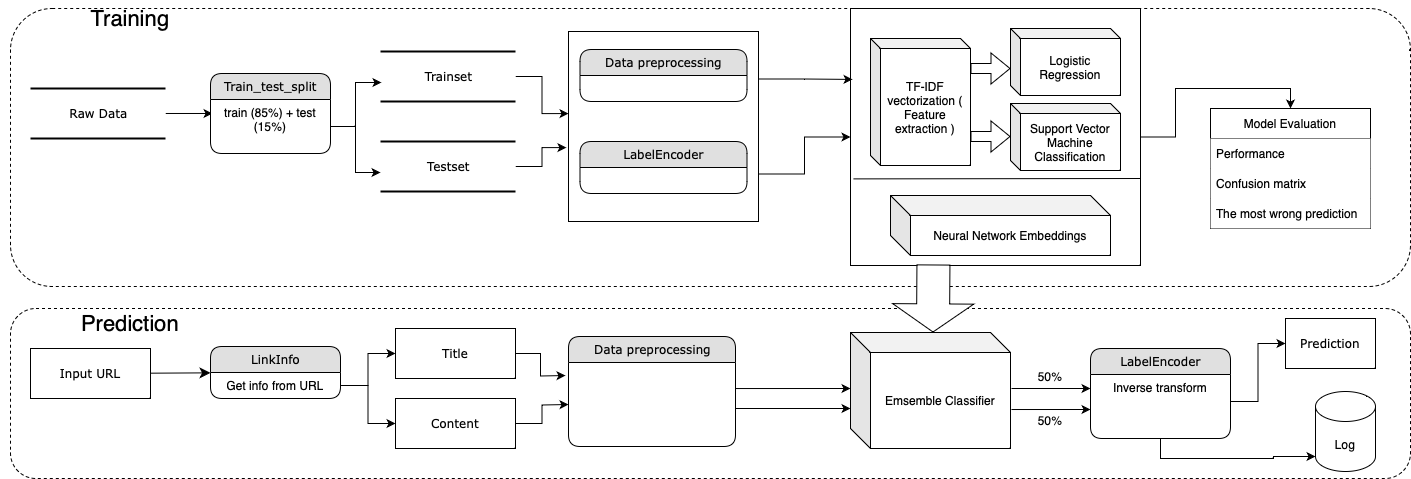

The diagram above was exported from draw.io. Its source (the exported page's mxGraphModel, read from the mxfile embedded in the PNG):
<mxGraphModel dx="842" dy="660" grid="1" gridSize="10" guides="1" tooltips="1" connect="1" arrows="1" fold="1" page="1" pageScale="1" pageWidth="1100" pageHeight="850" background="none" math="0" shadow="0">
  <root>
    <mxCell id="0" />
    <mxCell id="1" parent="0" />
    <mxCell id="Jwd4gEh87zWLfQr8mGa5-42" value="" style="rounded=1;whiteSpace=wrap;html=1;fillColor=none;dashed=1;" parent="1" vertex="1">
      <mxGeometry x="40" y="130" width="1400" height="278" as="geometry" />
    </mxCell>
    <mxCell id="Jwd4gEh87zWLfQr8mGa5-45" value="" style="rounded=1;whiteSpace=wrap;html=1;fillColor=none;dashed=1;" parent="1" vertex="1">
      <mxGeometry x="40" y="430" width="1400" height="170" as="geometry" />
    </mxCell>
    <mxCell id="Jwd4gEh87zWLfQr8mGa5-65" style="edgeStyle=orthogonalEdgeStyle;rounded=0;orthogonalLoop=1;jettySize=auto;html=1;exitX=1;exitY=0.5;exitDx=0;exitDy=0;entryX=0.5;entryY=0;entryDx=0;entryDy=0;" parent="1" source="Jwd4gEh87zWLfQr8mGa5-25" target="Jwd4gEh87zWLfQr8mGa5-34" edge="1">
      <mxGeometry relative="1" as="geometry" />
    </mxCell>
    <mxCell id="Jwd4gEh87zWLfQr8mGa5-25" value="" style="rounded=0;whiteSpace=wrap;html=1;" parent="1" vertex="1">
      <mxGeometry x="880" y="130" width="290" height="257" as="geometry" />
    </mxCell>
    <mxCell id="1fdf3b25b50cf41e-27" style="edgeStyle=none;html=1;labelBackgroundColor=none;startFill=0;startSize=8;endFill=1;endSize=8;fontFamily=Verdana;fontSize=12;" parent="1" source="17472293e6e8944d-30" target="1fdf3b25b50cf41e-1" edge="1">
      <mxGeometry relative="1" as="geometry" />
    </mxCell>
    <mxCell id="17472293e6e8944d-30" value="Input URL" style="whiteSpace=wrap;html=1;rounded=0;shadow=0;comic=0;labelBackgroundColor=none;strokeWidth=1;fontFamily=Verdana;fontSize=12;align=center;" parent="1" vertex="1">
      <mxGeometry x="60" y="470" width="120" height="50" as="geometry" />
    </mxCell>
    <mxCell id="1fdf3b25b50cf41e-1" value="LinkInfo" style="swimlane;html=1;fontStyle=0;childLayout=stackLayout;horizontal=1;startSize=26;fillColor=#e0e0e0;horizontalStack=0;resizeParent=1;resizeLast=0;collapsible=1;marginBottom=0;swimlaneFillColor=#ffffff;align=center;rounded=1;shadow=0;comic=0;labelBackgroundColor=none;strokeWidth=1;fontFamily=Verdana;fontSize=12" parent="1" vertex="1">
      <mxGeometry x="240" y="468" width="130" height="52" as="geometry" />
    </mxCell>
    <mxCell id="1fdf3b25b50cf41e-2" value="Get info from URL" style="text;html=1;strokeColor=none;fillColor=none;spacingLeft=4;spacingRight=4;whiteSpace=wrap;overflow=hidden;rotatable=0;points=[[0,0.5],[1,0.5]];portConstraint=eastwest;align=center;" parent="1fdf3b25b50cf41e-1" vertex="1">
      <mxGeometry y="26" width="130" height="26" as="geometry" />
    </mxCell>
    <mxCell id="Jwd4gEh87zWLfQr8mGa5-58" style="edgeStyle=orthogonalEdgeStyle;rounded=0;orthogonalLoop=1;jettySize=auto;html=1;entryX=0.017;entryY=0.259;entryDx=0;entryDy=0;entryPerimeter=0;" parent="1" source="Jwd4gEh87zWLfQr8mGa5-1" target="Jwd4gEh87zWLfQr8mGa5-3" edge="1">
      <mxGeometry relative="1" as="geometry" />
    </mxCell>
    <mxCell id="Jwd4gEh87zWLfQr8mGa5-1" value="Raw Data" style="html=1;rounded=0;shadow=0;comic=0;labelBackgroundColor=none;strokeWidth=2;fontFamily=Verdana;fontSize=12;align=center;shape=mxgraph.ios7ui.horLines;" parent="1" vertex="1">
      <mxGeometry x="60" y="210" width="135" height="50" as="geometry" />
    </mxCell>
    <mxCell id="Jwd4gEh87zWLfQr8mGa5-2" value="Train_test_split" style="swimlane;html=1;fontStyle=0;childLayout=stackLayout;horizontal=1;startSize=26;fillColor=#e0e0e0;horizontalStack=0;resizeParent=1;resizeLast=0;collapsible=1;marginBottom=0;swimlaneFillColor=#ffffff;align=center;rounded=1;shadow=0;comic=0;labelBackgroundColor=none;strokeWidth=1;fontFamily=Verdana;fontSize=12" parent="1" vertex="1">
      <mxGeometry x="240" y="195" width="120" height="80" as="geometry" />
    </mxCell>
    <mxCell id="Jwd4gEh87zWLfQr8mGa5-3" value="train (85%) + test (15%)" style="text;html=1;strokeColor=none;fillColor=none;spacingLeft=4;spacingRight=4;whiteSpace=wrap;overflow=hidden;rotatable=0;points=[[0,0.5],[1,0.5]];portConstraint=eastwest;align=center;" parent="Jwd4gEh87zWLfQr8mGa5-2" vertex="1">
      <mxGeometry y="26" width="120" height="54" as="geometry" />
    </mxCell>
    <mxCell id="Jwd4gEh87zWLfQr8mGa5-62" style="edgeStyle=orthogonalEdgeStyle;rounded=0;orthogonalLoop=1;jettySize=auto;html=1;entryX=0;entryY=0.432;entryDx=0;entryDy=0;entryPerimeter=0;" parent="1" source="Jwd4gEh87zWLfQr8mGa5-4" target="Jwd4gEh87zWLfQr8mGa5-8" edge="1">
      <mxGeometry relative="1" as="geometry" />
    </mxCell>
    <mxCell id="Jwd4gEh87zWLfQr8mGa5-4" value="Trainset" style="html=1;rounded=0;shadow=0;comic=0;labelBackgroundColor=none;strokeWidth=2;fontFamily=Verdana;fontSize=12;align=center;shape=mxgraph.ios7ui.horLines;" parent="1" vertex="1">
      <mxGeometry x="410" y="173" width="135" height="50" as="geometry" />
    </mxCell>
    <mxCell id="Jwd4gEh87zWLfQr8mGa5-20" style="edgeStyle=orthogonalEdgeStyle;rounded=0;orthogonalLoop=1;jettySize=auto;html=1;entryX=-0.011;entryY=0.611;entryDx=0;entryDy=0;entryPerimeter=0;" parent="1" source="Jwd4gEh87zWLfQr8mGa5-5" target="Jwd4gEh87zWLfQr8mGa5-8" edge="1">
      <mxGeometry relative="1" as="geometry" />
    </mxCell>
    <mxCell id="Jwd4gEh87zWLfQr8mGa5-5" value="Testset" style="html=1;rounded=0;shadow=0;comic=0;labelBackgroundColor=none;strokeWidth=2;fontFamily=Verdana;fontSize=12;align=center;shape=mxgraph.ios7ui.horLines;" parent="1" vertex="1">
      <mxGeometry x="410" y="263" width="135" height="50" as="geometry" />
    </mxCell>
    <mxCell id="Jwd4gEh87zWLfQr8mGa5-63" style="edgeStyle=orthogonalEdgeStyle;rounded=0;orthogonalLoop=1;jettySize=auto;html=1;exitX=1;exitY=0.25;exitDx=0;exitDy=0;entryX=0.007;entryY=0.276;entryDx=0;entryDy=0;entryPerimeter=0;" parent="1" source="Jwd4gEh87zWLfQr8mGa5-8" target="Jwd4gEh87zWLfQr8mGa5-25" edge="1">
      <mxGeometry relative="1" as="geometry" />
    </mxCell>
    <mxCell id="Jwd4gEh87zWLfQr8mGa5-64" style="edgeStyle=orthogonalEdgeStyle;rounded=0;orthogonalLoop=1;jettySize=auto;html=1;exitX=1;exitY=0.75;exitDx=0;exitDy=0;" parent="1" source="Jwd4gEh87zWLfQr8mGa5-8" target="Jwd4gEh87zWLfQr8mGa5-25" edge="1">
      <mxGeometry relative="1" as="geometry" />
    </mxCell>
    <mxCell id="Jwd4gEh87zWLfQr8mGa5-8" value="" style="whiteSpace=wrap;html=1;aspect=fixed;" parent="1" vertex="1">
      <mxGeometry x="598" y="153" width="190" height="190" as="geometry" />
    </mxCell>
    <mxCell id="Jwd4gEh87zWLfQr8mGa5-10" value="Data preprocessing" style="swimlane;html=1;fontStyle=0;childLayout=stackLayout;horizontal=1;startSize=26;fillColor=#e0e0e0;horizontalStack=0;resizeParent=1;resizeLast=0;collapsible=1;marginBottom=0;swimlaneFillColor=#ffffff;align=center;rounded=1;shadow=0;comic=0;labelBackgroundColor=none;strokeWidth=1;fontFamily=Verdana;fontSize=12" parent="1" vertex="1">
      <mxGeometry x="609.5" y="171" width="167" height="52" as="geometry" />
    </mxCell>
    <mxCell id="Jwd4gEh87zWLfQr8mGa5-12" value="LabelEncoder" style="swimlane;html=1;fontStyle=0;childLayout=stackLayout;horizontal=1;startSize=26;fillColor=#e0e0e0;horizontalStack=0;resizeParent=1;resizeLast=0;collapsible=1;marginBottom=0;swimlaneFillColor=#ffffff;align=center;rounded=1;shadow=0;comic=0;labelBackgroundColor=none;strokeWidth=1;fontFamily=Verdana;fontSize=12" parent="1" vertex="1">
      <mxGeometry x="609.5" y="263" width="167" height="52" as="geometry" />
    </mxCell>
    <mxCell id="Jwd4gEh87zWLfQr8mGa5-23" value="" style="endArrow=none;html=1;rounded=0;exitX=0.01;exitY=0.663;exitDx=0;exitDy=0;exitPerimeter=0;" parent="1" source="Jwd4gEh87zWLfQr8mGa5-25" edge="1">
      <mxGeometry width="50" height="50" relative="1" as="geometry">
        <mxPoint x="670" y="420" as="sourcePoint" />
        <mxPoint x="1170" y="300" as="targetPoint" />
      </mxGeometry>
    </mxCell>
    <mxCell id="Jwd4gEh87zWLfQr8mGa5-24" value="Neural Network Embeddings" style="shape=cube;whiteSpace=wrap;html=1;boundedLbl=1;backgroundOutline=1;darkOpacity=0.05;darkOpacity2=0.1;" parent="1" vertex="1">
      <mxGeometry x="920" y="317" width="220" height="60" as="geometry" />
    </mxCell>
    <mxCell id="Jwd4gEh87zWLfQr8mGa5-26" value="TF-IDF vectorization&amp;nbsp;( Feature extraction )" style="shape=cube;whiteSpace=wrap;html=1;boundedLbl=1;backgroundOutline=1;darkOpacity=0.05;darkOpacity2=0.1;size=10;" parent="1" vertex="1">
      <mxGeometry x="900" y="160" width="100" height="127" as="geometry" />
    </mxCell>
    <mxCell id="Jwd4gEh87zWLfQr8mGa5-27" value="Logistic Regression" style="shape=cube;whiteSpace=wrap;html=1;boundedLbl=1;backgroundOutline=1;darkOpacity=0.05;darkOpacity2=0.1;size=10;" parent="1" vertex="1">
      <mxGeometry x="1040" y="150" width="110" height="67" as="geometry" />
    </mxCell>
    <mxCell id="Jwd4gEh87zWLfQr8mGa5-28" value="Support Vector Machine Classification" style="shape=cube;whiteSpace=wrap;html=1;boundedLbl=1;backgroundOutline=1;darkOpacity=0.05;darkOpacity2=0.1;size=10;" parent="1" vertex="1">
      <mxGeometry x="1040" y="225" width="110" height="67" as="geometry" />
    </mxCell>
    <mxCell id="Jwd4gEh87zWLfQr8mGa5-67" style="edgeStyle=orthogonalEdgeStyle;rounded=0;orthogonalLoop=1;jettySize=auto;html=1;entryX=-0.018;entryY=0.155;entryDx=0;entryDy=0;entryPerimeter=0;" parent="1" source="Jwd4gEh87zWLfQr8mGa5-29" edge="1">
      <mxGeometry relative="1" as="geometry">
        <mxPoint x="594.9939999999999" y="497.02" as="targetPoint" />
      </mxGeometry>
    </mxCell>
    <mxCell id="Jwd4gEh87zWLfQr8mGa5-29" value="Title" style="whiteSpace=wrap;html=1;rounded=0;shadow=0;comic=0;labelBackgroundColor=none;strokeWidth=1;fontFamily=Verdana;fontSize=12;align=center;" parent="1" vertex="1">
      <mxGeometry x="425" y="450" width="120" height="50" as="geometry" />
    </mxCell>
    <mxCell id="Jwd4gEh87zWLfQr8mGa5-68" style="edgeStyle=orthogonalEdgeStyle;rounded=0;orthogonalLoop=1;jettySize=auto;html=1;entryX=0;entryY=0.5;entryDx=0;entryDy=0;" parent="1" source="Jwd4gEh87zWLfQr8mGa5-30" edge="1">
      <mxGeometry relative="1" as="geometry">
        <mxPoint x="598" y="526" as="targetPoint" />
      </mxGeometry>
    </mxCell>
    <mxCell id="Jwd4gEh87zWLfQr8mGa5-30" value="Content" style="whiteSpace=wrap;html=1;rounded=0;shadow=0;comic=0;labelBackgroundColor=none;strokeWidth=1;fontFamily=Verdana;fontSize=12;align=center;" parent="1" vertex="1">
      <mxGeometry x="425" y="520" width="120" height="50" as="geometry" />
    </mxCell>
    <mxCell id="Jwd4gEh87zWLfQr8mGa5-31" value="Emsemble Classifier" style="shape=cube;whiteSpace=wrap;html=1;boundedLbl=1;backgroundOutline=1;darkOpacity=0.05;darkOpacity2=0.1;" parent="1" vertex="1">
      <mxGeometry x="880" y="454" width="160" height="116" as="geometry" />
    </mxCell>
    <mxCell id="Jwd4gEh87zWLfQr8mGa5-32" value="Data preprocessing" style="swimlane;html=1;fontStyle=0;childLayout=stackLayout;horizontal=1;startSize=26;fillColor=#e0e0e0;horizontalStack=0;resizeParent=1;resizeLast=0;collapsible=1;marginBottom=0;swimlaneFillColor=#ffffff;align=center;rounded=1;shadow=0;comic=0;labelBackgroundColor=none;strokeWidth=1;fontFamily=Verdana;fontSize=12" parent="1" vertex="1">
      <mxGeometry x="598" y="458" width="167" height="110" as="geometry" />
    </mxCell>
    <mxCell id="Jwd4gEh87zWLfQr8mGa5-34" value="Model Evaluation" style="swimlane;fontStyle=0;childLayout=stackLayout;horizontal=1;startSize=30;horizontalStack=0;resizeParent=1;resizeParentMax=0;resizeLast=0;collapsible=1;marginBottom=0;whiteSpace=wrap;html=1;" parent="1" vertex="1">
      <mxGeometry x="1240" y="230" width="160" height="120" as="geometry" />
    </mxCell>
    <mxCell id="Jwd4gEh87zWLfQr8mGa5-35" value="Performance" style="text;strokeColor=none;fillColor=default;align=left;verticalAlign=middle;spacingLeft=4;spacingRight=4;overflow=hidden;points=[[0,0.5],[1,0.5]];portConstraint=eastwest;rotatable=0;whiteSpace=wrap;html=1;" parent="Jwd4gEh87zWLfQr8mGa5-34" vertex="1">
      <mxGeometry y="30" width="160" height="30" as="geometry" />
    </mxCell>
    <mxCell id="Jwd4gEh87zWLfQr8mGa5-36" value="Confusion matrix" style="text;strokeColor=none;fillColor=default;align=left;verticalAlign=middle;spacingLeft=4;spacingRight=4;overflow=hidden;points=[[0,0.5],[1,0.5]];portConstraint=eastwest;rotatable=0;whiteSpace=wrap;html=1;" parent="Jwd4gEh87zWLfQr8mGa5-34" vertex="1">
      <mxGeometry y="60" width="160" height="30" as="geometry" />
    </mxCell>
    <mxCell id="Jwd4gEh87zWLfQr8mGa5-37" value="The most wrong prediction" style="text;strokeColor=none;fillColor=default;align=left;verticalAlign=middle;spacingLeft=4;spacingRight=4;overflow=hidden;points=[[0,0.5],[1,0.5]];portConstraint=eastwest;rotatable=0;whiteSpace=wrap;html=1;" parent="Jwd4gEh87zWLfQr8mGa5-34" vertex="1">
      <mxGeometry y="90" width="160" height="30" as="geometry" />
    </mxCell>
    <mxCell id="Jwd4gEh87zWLfQr8mGa5-81" style="edgeStyle=orthogonalEdgeStyle;rounded=0;orthogonalLoop=1;jettySize=auto;html=1;exitX=0.5;exitY=1;exitDx=0;exitDy=0;entryX=0;entryY=1;entryDx=0;entryDy=-15;entryPerimeter=0;" parent="1" source="Jwd4gEh87zWLfQr8mGa5-38" target="Jwd4gEh87zWLfQr8mGa5-41" edge="1">
      <mxGeometry relative="1" as="geometry">
        <Array as="points">
          <mxPoint x="1190" y="580" />
          <mxPoint x="1303" y="580" />
        </Array>
      </mxGeometry>
    </mxCell>
    <mxCell id="Jwd4gEh87zWLfQr8mGa5-38" value="LabelEncoder" style="swimlane;html=1;fontStyle=0;childLayout=stackLayout;horizontal=1;startSize=26;fillColor=#e0e0e0;horizontalStack=0;resizeParent=1;resizeLast=0;collapsible=1;marginBottom=0;swimlaneFillColor=#ffffff;align=center;rounded=1;shadow=0;comic=0;labelBackgroundColor=none;strokeWidth=1;fontFamily=Verdana;fontSize=12" parent="1" vertex="1">
      <mxGeometry x="1120" y="470" width="140" height="90" as="geometry" />
    </mxCell>
    <mxCell id="Jwd4gEh87zWLfQr8mGa5-39" value="Inverse transform" style="text;html=1;strokeColor=none;fillColor=none;spacingLeft=4;spacingRight=4;whiteSpace=wrap;overflow=hidden;rotatable=0;points=[[0,0.5],[1,0.5]];portConstraint=eastwest;align=center;" parent="Jwd4gEh87zWLfQr8mGa5-38" vertex="1">
      <mxGeometry y="26" width="140" height="54" as="geometry" />
    </mxCell>
    <mxCell id="Jwd4gEh87zWLfQr8mGa5-40" value="Prediction" style="whiteSpace=wrap;html=1;rounded=0;shadow=0;comic=0;labelBackgroundColor=none;strokeWidth=1;fontFamily=Verdana;fontSize=12;align=center;" parent="1" vertex="1">
      <mxGeometry x="1315" y="440" width="90" height="50" as="geometry" />
    </mxCell>
    <mxCell id="Jwd4gEh87zWLfQr8mGa5-41" value="Log" style="shape=cylinder3;whiteSpace=wrap;html=1;boundedLbl=1;backgroundOutline=1;size=15;" parent="1" vertex="1">
      <mxGeometry x="1345" y="513" width="60" height="80" as="geometry" />
    </mxCell>
    <mxCell id="Jwd4gEh87zWLfQr8mGa5-46" value="&lt;font style=&quot;font-size: 22px;&quot;&gt;Training&lt;/font&gt;" style="text;html=1;strokeColor=none;fillColor=none;align=center;verticalAlign=middle;whiteSpace=wrap;rounded=0;fontSize=28;" parent="1" vertex="1">
      <mxGeometry x="30" y="123" width="260" height="30" as="geometry" />
    </mxCell>
    <mxCell id="Jwd4gEh87zWLfQr8mGa5-47" value="&lt;font style=&quot;font-size: 22px;&quot;&gt;Prediction&lt;/font&gt;" style="text;html=1;strokeColor=none;fillColor=none;align=center;verticalAlign=middle;whiteSpace=wrap;rounded=0;fontSize=28;" parent="1" vertex="1">
      <mxGeometry x="30" y="428" width="260" height="30" as="geometry" />
    </mxCell>
    <mxCell id="Jwd4gEh87zWLfQr8mGa5-48" style="edgeStyle=orthogonalEdgeStyle;rounded=0;orthogonalLoop=1;jettySize=auto;html=1;entryX=0;entryY=0.5;entryDx=0;entryDy=0;" parent="1" source="1fdf3b25b50cf41e-2" target="Jwd4gEh87zWLfQr8mGa5-29" edge="1">
      <mxGeometry relative="1" as="geometry" />
    </mxCell>
    <mxCell id="Jwd4gEh87zWLfQr8mGa5-49" style="edgeStyle=orthogonalEdgeStyle;rounded=0;orthogonalLoop=1;jettySize=auto;html=1;exitX=1;exitY=0.5;exitDx=0;exitDy=0;" parent="1" source="1fdf3b25b50cf41e-2" target="Jwd4gEh87zWLfQr8mGa5-30" edge="1">
      <mxGeometry relative="1" as="geometry" />
    </mxCell>
    <mxCell id="Jwd4gEh87zWLfQr8mGa5-54" value="" style="shape=flexArrow;endArrow=classic;html=1;rounded=0;entryX=0;entryY=0;entryDx=82.5;entryDy=0;entryPerimeter=0;endWidth=47;endSize=9.04;width=33;fillColor=default;exitX=0.286;exitY=0.996;exitDx=0;exitDy=0;exitPerimeter=0;" parent="1" source="Jwd4gEh87zWLfQr8mGa5-25" target="Jwd4gEh87zWLfQr8mGa5-31" edge="1">
      <mxGeometry width="50" height="50" relative="1" as="geometry">
        <mxPoint x="963" y="390" as="sourcePoint" />
        <mxPoint x="740" y="340" as="targetPoint" />
      </mxGeometry>
    </mxCell>
    <mxCell id="Jwd4gEh87zWLfQr8mGa5-56" style="edgeStyle=orthogonalEdgeStyle;rounded=0;orthogonalLoop=1;jettySize=auto;html=1;exitX=1;exitY=0.5;exitDx=0;exitDy=0;entryX=0;entryY=0.5;entryDx=0;entryDy=0;" parent="1" source="Jwd4gEh87zWLfQr8mGa5-39" target="Jwd4gEh87zWLfQr8mGa5-40" edge="1">
      <mxGeometry relative="1" as="geometry" />
    </mxCell>
    <mxCell id="Jwd4gEh87zWLfQr8mGa5-59" style="edgeStyle=orthogonalEdgeStyle;rounded=0;orthogonalLoop=1;jettySize=auto;html=1;entryX=0.007;entryY=0.62;entryDx=0;entryDy=0;entryPerimeter=0;" parent="1" source="Jwd4gEh87zWLfQr8mGa5-3" target="Jwd4gEh87zWLfQr8mGa5-4" edge="1">
      <mxGeometry relative="1" as="geometry" />
    </mxCell>
    <mxCell id="Jwd4gEh87zWLfQr8mGa5-60" style="edgeStyle=orthogonalEdgeStyle;rounded=0;orthogonalLoop=1;jettySize=auto;html=1;exitX=1;exitY=0.5;exitDx=0;exitDy=0;entryX=0;entryY=0.62;entryDx=0;entryDy=0;entryPerimeter=0;" parent="1" source="Jwd4gEh87zWLfQr8mGa5-3" target="Jwd4gEh87zWLfQr8mGa5-5" edge="1">
      <mxGeometry relative="1" as="geometry" />
    </mxCell>
    <mxCell id="Jwd4gEh87zWLfQr8mGa5-70" value="" style="endArrow=classic;html=1;rounded=0;exitX=1;exitY=0.31;exitDx=0;exitDy=0;exitPerimeter=0;" parent="1" edge="1">
      <mxGeometry width="50" height="50" relative="1" as="geometry">
        <mxPoint x="765" y="510.03999999999996" as="sourcePoint" />
        <mxPoint x="880" y="510" as="targetPoint" />
      </mxGeometry>
    </mxCell>
    <mxCell id="Jwd4gEh87zWLfQr8mGa5-71" value="" style="endArrow=classic;html=1;rounded=0;exitX=1;exitY=0.31;exitDx=0;exitDy=0;exitPerimeter=0;entryX=0;entryY=0.584;entryDx=0;entryDy=0;entryPerimeter=0;" parent="1" edge="1">
      <mxGeometry width="50" height="50" relative="1" as="geometry">
        <mxPoint x="765" y="530" as="sourcePoint" />
        <mxPoint x="880" y="530" as="targetPoint" />
      </mxGeometry>
    </mxCell>
    <mxCell id="Jwd4gEh87zWLfQr8mGa5-76" value="50%" style="text;html=1;strokeColor=none;fillColor=none;align=center;verticalAlign=middle;whiteSpace=wrap;rounded=0;" parent="1" vertex="1">
      <mxGeometry x="1010" y="527" width="140" height="30" as="geometry" />
    </mxCell>
    <mxCell id="Jwd4gEh87zWLfQr8mGa5-75" value="" style="endArrow=classic;html=1;rounded=0;exitX=1.006;exitY=0.664;exitDx=0;exitDy=0;exitPerimeter=0;" parent="1" source="Jwd4gEh87zWLfQr8mGa5-31" edge="1">
      <mxGeometry width="50" height="50" relative="1" as="geometry">
        <mxPoint x="1065" y="530" as="sourcePoint" />
        <mxPoint x="1120" y="531" as="targetPoint" />
      </mxGeometry>
    </mxCell>
    <mxCell id="Jwd4gEh87zWLfQr8mGa5-78" value="" style="endArrow=classic;html=1;rounded=0;exitX=1.006;exitY=0.664;exitDx=0;exitDy=0;exitPerimeter=0;" parent="1" edge="1">
      <mxGeometry width="50" height="50" relative="1" as="geometry">
        <mxPoint x="1041" y="510" as="sourcePoint" />
        <mxPoint x="1120" y="510" as="targetPoint" />
      </mxGeometry>
    </mxCell>
    <mxCell id="Jwd4gEh87zWLfQr8mGa5-79" value="50%" style="text;html=1;strokeColor=none;fillColor=none;align=center;verticalAlign=middle;whiteSpace=wrap;rounded=0;" parent="1" vertex="1">
      <mxGeometry x="1010" y="483" width="140" height="30" as="geometry" />
    </mxCell>
    <mxCell id="HSS9ILATTo0DkIF6R_uB-1" value="" style="shape=flexArrow;endArrow=classic;html=1;rounded=0;" parent="1" edge="1">
      <mxGeometry width="50" height="50" relative="1" as="geometry">
        <mxPoint x="1000" y="190" as="sourcePoint" />
        <mxPoint x="1040" y="190" as="targetPoint" />
      </mxGeometry>
    </mxCell>
    <mxCell id="HSS9ILATTo0DkIF6R_uB-2" value="" style="shape=flexArrow;endArrow=classic;html=1;rounded=0;" parent="1" edge="1">
      <mxGeometry width="50" height="50" relative="1" as="geometry">
        <mxPoint x="1000" y="258" as="sourcePoint" />
        <mxPoint x="1040" y="258" as="targetPoint" />
      </mxGeometry>
    </mxCell>
  </root>
</mxGraphModel>